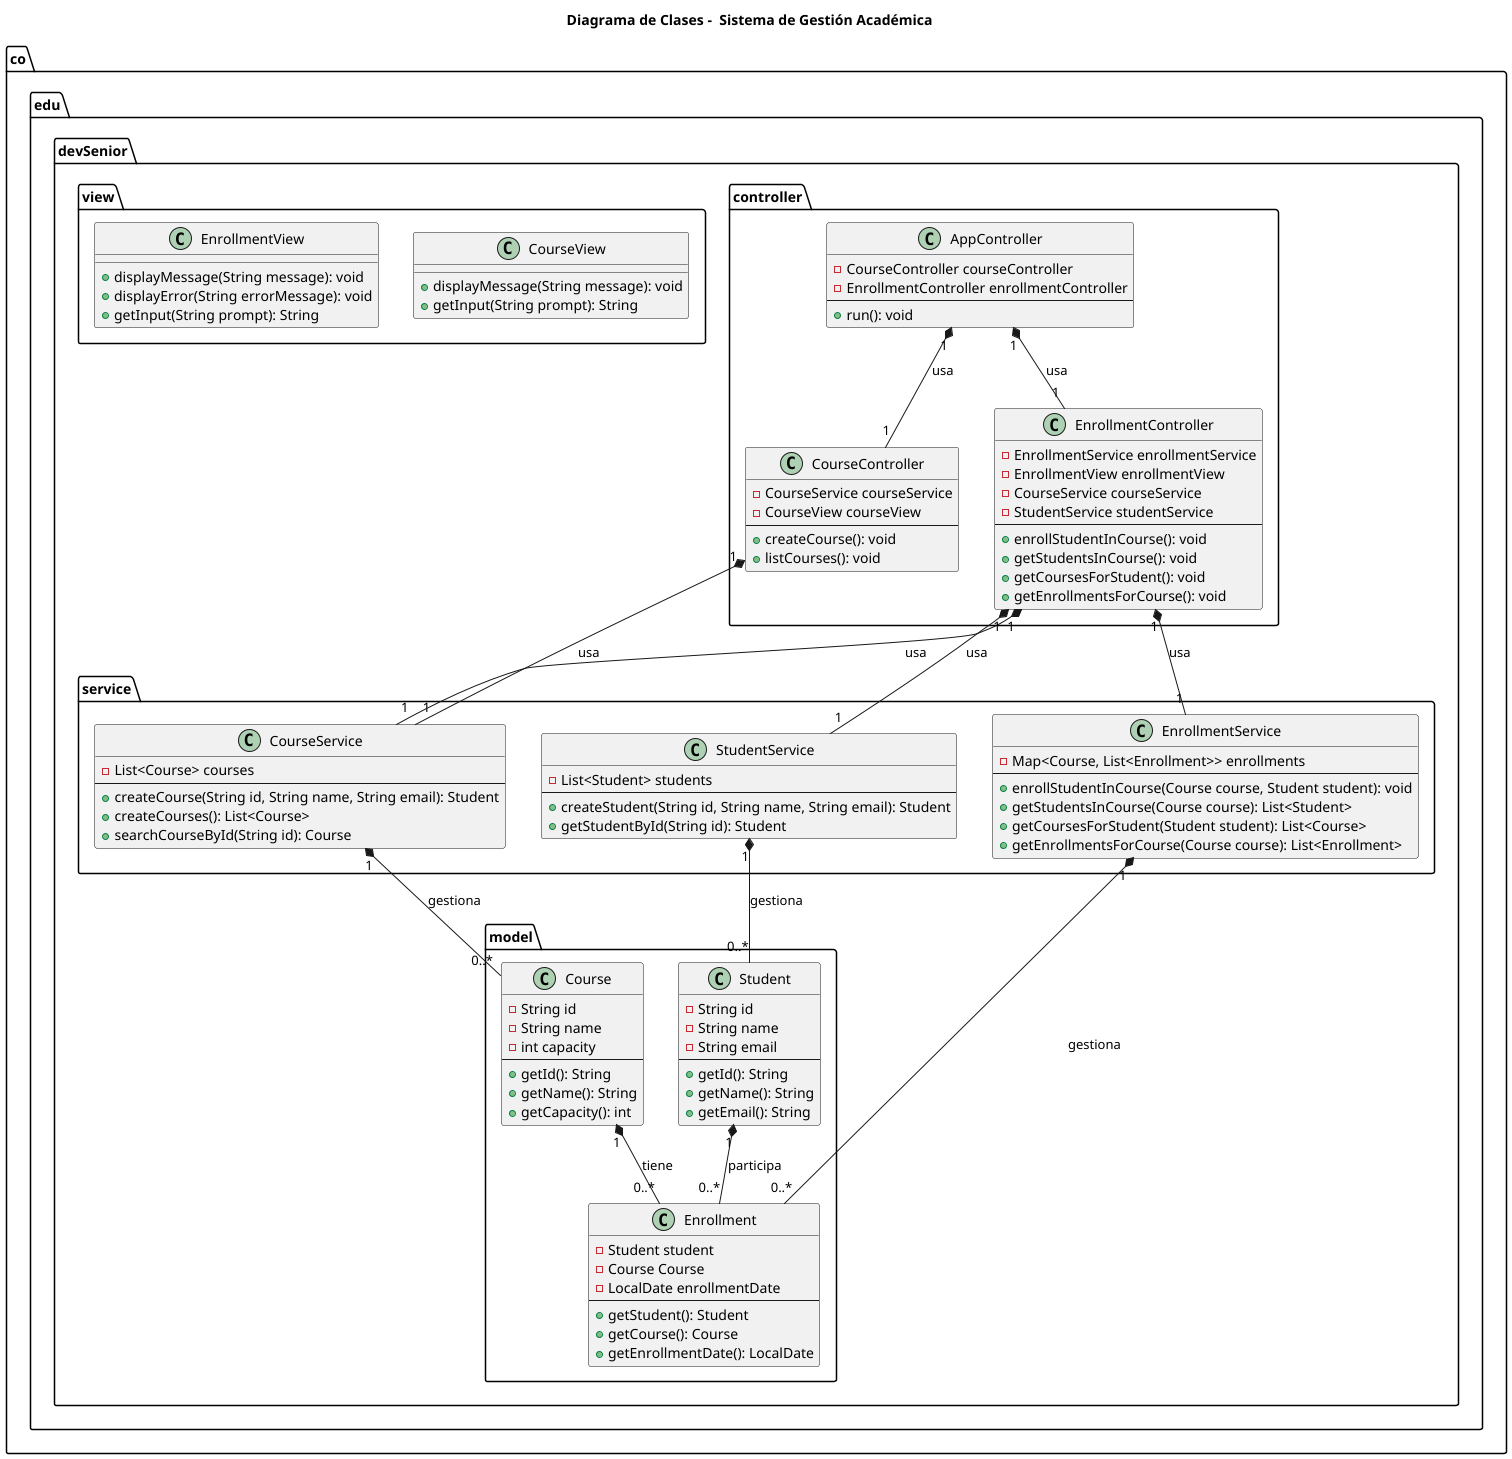

The diagram above was rendered by PlantUML. Its source (embedded in the PNG):
@startuml
' We define the title of the diagram.
title Diagrama de Clases -  Sistema de Gestión Académica

' Main Package.
package "co.edu.devSenior.model" {
    class Course {
        - String id
        - String name
        - int capacity
        --
        + getId(): String
        + getName(): String
        + getCapacity(): int
    }

    class Student {
        - String id
        - String name
        - String email
        --
        + getId(): String
        + getName(): String
        + getEmail(): String
    }

    class Enrollment {
        - Student student
        - Course Course
        - LocalDate enrollmentDate
        --
        + getStudent(): Student
        + getCourse(): Course
        + getEnrollmentDate(): LocalDate
    }
}

package "co.edu.devSenior.service" {
    class CourseService {
        - List<Course> courses
        --
        + createCourse(String id, String name, String email): Student
        + createCourses(): List<Course>
        + searchCourseById(String id): Course
    }

    class StudentService {
        - List<Student> students
        --
        + createStudent(String id, String name, String email): Student
        + getStudentById(String id): Student
    }

    class EnrollmentService {
        - Map<Course, List<Enrollment>> enrollments
        --
        + enrollStudentInCourse(Course course, Student student): void
        + getStudentsInCourse(Course course): List<Student>
        + getCoursesForStudent(Student student): List<Course>
        + getEnrollmentsForCourse(Course course): List<Enrollment>
    }
}

package "co.edu.devSenior.controller" {
    class AppController {
        - CourseController courseController
        - EnrollmentController enrollmentController
        --
        + run(): void
    }

    class CourseController {
        - CourseService courseService
        - CourseView courseView
        --
        + createCourse(): void
        + listCourses(): void
    }

    class EnrollmentController {
        - EnrollmentService enrollmentService
        - EnrollmentView enrollmentView
        - CourseService courseService
        - StudentService studentService
        --
        + enrollStudentInCourse(): void
        + getStudentsInCourse(): void
        + getCoursesForStudent(): void
        + getEnrollmentsForCourse(): void
    }
}

package "co.edu.devSenior.view" {
    class CourseView {
        + displayMessage(String message): void
        + getInput(String prompt): String
    }

    class EnrollmentView {
        + displayMessage(String message): void
        + displayError(String errorMessage): void
        + getInput(String prompt): String
    }
}

' Relationships between classes
Course "1" *-- "0..*" Enrollment : tiene
Student "1" *-- "0..*" Enrollment : participa
CourseService "1" *-- "0..*" Course : gestiona
StudentService "1" *-- "0..*" Student : gestiona
EnrollmentService "1" *-- "0..*" Enrollment : gestiona
AppController "1" *-- "1" CourseController : usa
AppController "1" *-- "1" EnrollmentController : usa
CourseController "1" *-- "1" CourseService : usa
EnrollmentController "1" *-- "1" EnrollmentService : usa
EnrollmentController "1" *-- "1" CourseService : usa
EnrollmentController "1" *-- "1" StudentService : usa

@enduml